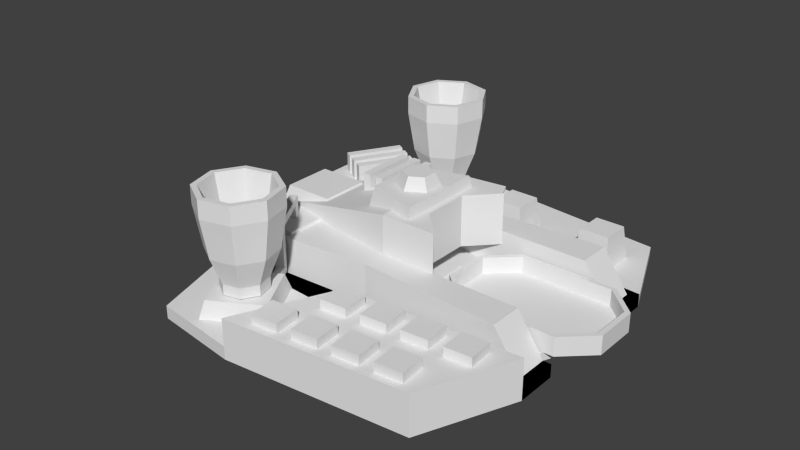# Source: euf_harvester_factory.blend  (saved by Blender 2.63.0; exported with 4.5.12 LTS)
import bpy
from mathutils import Matrix  # noqa: F401  (used for matrix-valued properties, if any)

bpy.ops.wm.read_factory_settings(use_empty=True)
scene = bpy.context.scene
scene.name = 'Scene'

# ---- collections
col_collection_1 = bpy.data.collections.new('Collection 1'); scene.collection.children.link(col_collection_1)
col_collection_20 = bpy.data.collections.new('Collection 20'); scene.collection.children.link(col_collection_20)
col_collection_20.hide_render = True
col_collection_20.hide_viewport = True

# ---- world
world_world = bpy.data.worlds.new('World'); scene.world = world_world
world_world.color = (0.05088, 0.05088, 0.05088)
world_world.use_sun_shadow = False
world_world.sun_shadow_jitter_overblur = 0.0
world_world.cycles.sampling_method = 'MANUAL'
world_world.cycles.sample_map_resolution = 256

# ---- meshes
me_cube_004 = bpy.data.meshes.new('Cube.004')
me_cube_004.from_pydata([(-1.0, -1.0, -1.124), (-1.0, 1.0, -1.124), (1.0, 1.0, -1.124), (1.0, -1.0, -1.124), (-0.7893, -0.7893, 0.7117), (-0.7893, 0.7893, 0.7117), (0.7893, 0.7893, 0.7117), (0.7893, -0.7893, 0.7117), (-6.231, -1.0, -1.124), (-6.231, 1.0, -1.124), (-4.231, 1.0, -1.124), (-4.231, -1.0, -1.124), (-6.02, -0.7893, 0.7117), (-6.02, 0.7893, 0.7117), (-4.442, 0.7893, 0.7117), (-4.442, -0.7893, 0.7117), (-0.3394, -2.847, -0.9263), (-0.3394, -0.8077, -0.9263), (0.3296, -0.8077, -0.9263), (0.3296, -2.847, -0.9263), (-0.3394, -2.847, -0.8173), (-0.3394, -0.8077, -0.8173), (0.3296, -0.8077, -0.8173), (0.3296, -2.847, -0.8173), (-4.594, 0.3125, -0.8212), (-0.7778, 0.3125, -0.8212), (-0.7778, -0.3565, -0.8212), (-4.594, -0.3565, -0.8212), (-4.594, 0.3125, -0.7122), (-0.7778, 0.3125, -0.7122), (-0.7778, -0.3565, -0.7122), (-4.594, -0.3565, -0.7122), (-9.052, 0.3125, -0.8212), (-6.033, 0.3125, -0.8212), (-6.033, -0.3565, -0.8212), (-9.052, -0.3565, -0.8212), (-9.052, 0.3125, -0.7122), (-6.033, 0.3125, -0.7122), (-6.033, -0.3565, -0.7122), (-9.052, -0.3565, -0.7122)], [], [(4, 5, 1, 0), (5, 6, 2, 1), (6, 7, 3, 2), (7, 4, 0, 3), (12, 13, 9, 8), (7, 6, 5, 4), (13, 14, 10, 9), (14, 15, 11, 10), (15, 12, 8, 11), (15, 14, 13, 12), (20, 21, 17, 16), (30, 31, 27, 26), (22, 23, 19, 18), (28, 29, 25, 24), (16, 17, 18, 19), (23, 22, 21, 20), (24, 25, 26, 27), (31, 30, 29, 28), (38, 39, 35, 34), (36, 37, 33, 32), (32, 33, 34, 35), (39, 38, 37, 36)])
me_cube_004.use_remesh_preserve_volume = False
me_cube_004.use_remesh_preserve_attributes = False
me_cube_004.use_mirror_vertex_groups = False
me_cube_004.update()
me_cube_003 = bpy.data.meshes.new('Cube.003')
me_cube_003.from_pydata([(-1.223, -4.518, -0.3882), (-1.223, -4.518, -1.29), (-0.235, -2.319, -0.3882), (3.73, -2.062, -0.3882), (3.73, -2.062, -1.29), (-0.235, -2.319, -1.29), (2.872, -4.127, -0.3882), (2.872, -4.127, -1.29), (2.872, 4.127, -1.29), (2.872, 4.127, -1.085), (-0.235, 2.319, -1.29), (3.73, 2.062, -1.29), (3.73, 2.062, -1.085), (-0.235, 2.319, -1.085), (-1.223, 4.518, -1.29), (-1.223, 4.518, -1.085), (2.631, -2.927, -0.3989), (2.584, -2.338, -0.3989), (3.173, -2.292, -0.3989), (3.219, -2.88, -0.3989), (2.631, -2.927, -0.1829), (2.584, -2.338, -0.1829), (3.173, -2.292, -0.1829), (3.219, -2.88, -0.1829), (1.726, -2.985, -0.3989), (1.679, -2.397, -0.3989), (2.268, -2.35, -0.3989), (2.314, -2.938, -0.3989), (1.726, -2.985, -0.1829), (1.679, -2.397, -0.1829), (2.268, -2.35, -0.1829), (2.314, -2.938, -0.1829), (0.8357, -3.051, -0.3989), (0.7889, -2.463, -0.3989), (1.377, -2.416, -0.3989), (1.424, -3.004, -0.3989), (0.8357, -3.051, -0.1829), (0.7889, -2.463, -0.1829), (1.377, -2.416, -0.1829), (1.424, -3.004, -0.1829), (-0.06927, -3.124, -0.3989), (-0.1161, -2.536, -0.3989), (0.4723, -2.489, -0.3989), (0.519, -3.077, -0.3989), (-0.06927, -3.124, -0.1829), (-0.1161, -2.536, -0.1829), (0.4723, -2.489, -0.1829), (0.519, -3.077, -0.1829), (2.031, -4.044, -0.3989), (1.973, -3.457, -0.3989), (2.56, -3.398, -0.3989), (2.618, -3.986, -0.3989), (2.031, -4.044, -0.1829), (1.973, -3.457, -0.1829), (2.56, -3.398, -0.1829), (2.618, -3.986, -0.1829), (1.127, -4.12, -0.3989), (1.069, -3.533, -0.3989), (1.656, -3.475, -0.3989), (1.715, -4.062, -0.3989), (1.127, -4.12, -0.1829), (1.069, -3.533, -0.1829), (1.656, -3.475, -0.1829), (1.715, -4.062, -0.1829), (0.2384, -4.203, -0.3989), (0.18, -3.616, -0.3989), (0.7673, -3.558, -0.3989), (0.8257, -4.145, -0.3989), (0.2384, -4.203, -0.1829), (0.18, -3.616, -0.1829), (0.7673, -3.558, -0.1829), (0.8257, -4.145, -0.1829), (-0.665, -4.294, -0.3989), (-0.7234, -3.707, -0.3989), (-0.1361, -3.649, -0.3989), (-0.07768, -4.236, -0.3989), (-0.665, -4.294, -0.1829), (-0.7234, -3.707, -0.1829), (-0.1361, -3.649, -0.1829), (-0.07768, -4.236, -0.1829)], [], [(3, 2, 5, 4), (6, 3, 4, 7), (7, 1, 0, 6), (3, 6, 0, 2), (12, 13, 15, 9), (8, 9, 15, 14), (9, 8, 11, 12), (12, 11, 10, 13), (20, 21, 17, 16), (21, 22, 18, 17), (22, 23, 19, 18), (23, 20, 16, 19), (28, 29, 25, 24), (23, 22, 21, 20), (29, 30, 26, 25), (30, 31, 27, 26), (31, 28, 24, 27), (31, 30, 29, 28), (36, 37, 33, 32), (37, 38, 34, 33), (38, 39, 35, 34), (39, 36, 32, 35), (39, 38, 37, 36), (44, 45, 41, 40), (45, 46, 42, 41), (46, 47, 43, 42), (47, 44, 40, 43), (47, 46, 45, 44), (52, 53, 49, 48), (53, 54, 50, 49), (54, 55, 51, 50), (55, 52, 48, 51), (60, 61, 57, 56), (55, 54, 53, 52), (61, 62, 58, 57), (62, 63, 59, 58), (63, 60, 56, 59), (63, 62, 61, 60), (68, 69, 65, 64), (69, 70, 66, 65), (70, 71, 67, 66), (71, 68, 64, 67), (71, 70, 69, 68), (76, 77, 73, 72), (77, 78, 74, 73), (78, 79, 75, 74), (79, 76, 72, 75), (79, 78, 77, 76)])
me_cube_003.use_remesh_preserve_volume = False
me_cube_003.use_remesh_preserve_attributes = False
me_cube_003.use_mirror_vertex_groups = False
me_cube_003.update()
me_cube_002 = bpy.data.meshes.new('Cube.002')
me_cube_002.from_pydata([(32.69, 36.83, 14.98), (32.69, 36.83, 3.197), (34.42, 35.82, 3.197), (34.42, 35.82, 14.98), (31.68, 35.11, 14.98), (31.68, 35.11, 3.197), (33.41, 34.1, 3.197), (33.41, 34.1, 14.98), (32.69, 36.83, 16.84), (34.42, 35.82, 16.84), (31.68, 35.11, 16.84), (33.41, 34.1, 16.84), (26.57, 26.36, 14.98), (28.3, 25.35, 14.98), (26.57, 26.36, 16.84), (28.3, 25.35, 16.84), (25.49, 24.51, 14.98), (27.21, 23.5, 14.98), (25.49, 24.51, 16.84), (27.21, 23.5, 16.84), (26.57, 26.36, 11.68), (28.3, 25.35, 11.68), (25.49, 24.51, 11.68), (27.21, 23.5, 11.68), (35.87, 35.01, 14.98), (35.87, 35.01, 3.197), (37.6, 34.0, 3.197), (37.6, 34.0, 14.98), (34.86, 33.28, 14.98), (34.86, 33.28, 3.197), (36.59, 32.28, 3.197), (36.59, 32.28, 14.98), (35.87, 35.01, 16.84), (37.6, 34.0, 16.84), (34.86, 33.28, 16.84), (36.59, 32.28, 16.84), (29.75, 24.54, 14.98), (31.48, 23.53, 14.98), (29.75, 24.54, 16.84), (31.48, 23.53, 16.84), (28.67, 22.69, 14.98), (30.4, 21.68, 14.98), (28.67, 22.69, 16.84), (30.4, 21.68, 16.84), (29.75, 24.54, 11.68), (31.48, 23.53, 11.68), (28.67, 22.69, 11.68), (30.4, 21.68, 11.68), (39.01, 33.28, 14.98), (39.01, 33.28, 3.197), (40.74, 32.27, 3.197), (40.74, 32.27, 14.98), (38.0, 31.55, 14.98), (38.0, 31.55, 3.197), (39.73, 30.54, 3.197), (39.73, 30.54, 14.98), (39.01, 33.28, 16.84), (40.74, 32.27, 16.84), (38.0, 31.55, 16.84), (39.73, 30.54, 16.84), (32.89, 22.81, 14.98), (34.62, 21.8, 14.98), (32.89, 22.81, 16.84), (34.62, 21.8, 16.84), (31.81, 20.95, 14.98), (33.54, 19.95, 14.98), (31.81, 20.95, 16.84), (33.54, 19.95, 16.84), (32.89, 22.81, 11.68), (34.62, 21.8, 11.68), (31.81, 20.95, 11.68), (33.54, 19.95, 11.68)], [], [(4, 0, 1, 5), (6, 2, 3, 7), (7, 13, 12, 4), (0, 3, 2, 1), (7, 4, 5, 6), (11, 9, 8, 10), (8, 0, 4, 10), (0, 8, 9, 3), (11, 7, 3, 9), (12, 16, 18, 14), (15, 11, 10, 14), (4, 12, 14, 10), (11, 15, 13, 7), (17, 19, 18, 16), (15, 19, 17, 13), (22, 16, 12, 20), (19, 15, 14, 18), (21, 13, 17, 23), (13, 21, 20, 12), (23, 17, 16, 22), (28, 24, 25, 29), (30, 26, 27, 31), (31, 37, 36, 28), (24, 27, 26, 25), (31, 28, 29, 30), (35, 33, 32, 34), (32, 24, 28, 34), (24, 32, 33, 27), (35, 31, 27, 33), (36, 40, 42, 38), (39, 35, 34, 38), (28, 36, 38, 34), (35, 39, 37, 31), (41, 43, 42, 40), (39, 43, 41, 37), (46, 40, 36, 44), (43, 39, 38, 42), (45, 37, 41, 47), (37, 45, 44, 36), (47, 41, 40, 46), (52, 48, 49, 53), (54, 50, 51, 55), (55, 61, 60, 52), (48, 51, 50, 49), (55, 52, 53, 54), (59, 57, 56, 58), (56, 48, 52, 58), (48, 56, 57, 51), (59, 55, 51, 57), (60, 64, 66, 62), (63, 59, 58, 62), (52, 60, 62, 58), (59, 63, 61, 55), (65, 67, 66, 64), (63, 67, 65, 61), (70, 64, 60, 68), (67, 63, 62, 66), (69, 61, 65, 71), (61, 69, 68, 60), (71, 65, 64, 70)])
me_cube_002.use_remesh_preserve_volume = False
me_cube_002.use_remesh_preserve_attributes = False
me_cube_002.use_mirror_vertex_groups = False
me_cube_002.update()
me_cube_018 = bpy.data.meshes.new('Cube.018')
me_cube_018.from_pydata([(2.852, 8.953, 0.02841), (2.405, 7.254, 0.02841), (4.104, 6.807, 0.02841), (4.551, 8.506, 0.02841), (2.947, 8.79, 0.5003), (2.568, 7.35, 0.5003), (4.008, 6.971, 0.5003), (4.387, 8.411, 0.5003)], [], [(4, 0, 1, 5), (5, 1, 2, 6), (6, 2, 3, 7), (7, 3, 0, 4), (7, 4, 5, 6)])
me_cube_018.use_remesh_preserve_volume = False
me_cube_018.use_remesh_preserve_attributes = False
me_cube_018.use_mirror_vertex_groups = False
me_cube_018.update()
me_cube_017 = bpy.data.meshes.new('Cube.017')
me_cube_017.from_pydata([(1.483, -1.576, -1.0), (1.483, 4.015, -1.0), (3.483, 4.015, -1.0), (3.483, -1.576, -1.0), (1.483, -1.576, 1.0), (1.483, 4.015, 1.0), (3.483, 4.015, 1.0), (3.483, -1.576, 1.0), (1.483, 4.018, 10.78), (1.483, 4.018, -1.0), (3.483, 4.018, -1.0), (3.483, 4.018, 10.78), (1.483, 6.018, 10.78), (1.483, 6.018, -1.0), (3.483, 6.018, -1.0), (3.483, 6.018, 10.78), (1.483, 4.018, 12.65), (3.483, 4.018, 12.65), (1.483, 6.018, 12.65), (3.483, 6.018, 12.65), (1.483, 16.15, 10.78), (3.483, 16.15, 10.78), (1.483, 16.15, 12.65), (3.483, 16.15, 12.65), (1.483, 18.29, 10.78), (3.483, 18.29, 10.78), (1.483, 18.29, 12.65), (3.483, 18.29, 12.65), (1.483, 16.15, 7.484), (3.483, 16.15, 7.484), (1.483, 18.29, 7.484), (3.483, 18.29, 7.484), (5.15, -1.611, -1.0), (5.15, 3.98, -1.0), (7.15, 3.98, -1.0), (7.15, -1.611, -1.0), (5.15, -1.611, 1.0), (5.15, 3.98, 1.0), (7.15, 3.98, 1.0), (7.15, -1.611, 1.0), (5.15, 3.983, 10.78), (5.15, 3.983, -1.0), (7.15, 3.983, -1.0), (7.15, 3.983, 10.78), (5.15, 5.983, 10.78), (5.15, 5.983, -1.0), (7.15, 5.983, -1.0), (7.15, 5.983, 10.78), (5.15, 3.983, 12.65), (7.15, 3.983, 12.65), (5.15, 5.983, 12.65), (7.15, 5.983, 12.65), (5.15, 16.11, 10.78), (7.15, 16.11, 10.78), (5.15, 16.11, 12.65), (7.15, 16.11, 12.65), (5.15, 18.26, 10.78), (7.15, 18.26, 10.78), (5.15, 18.26, 12.65), (7.15, 18.26, 12.65), (5.15, 16.11, 7.484), (7.15, 16.11, 7.484), (5.15, 18.26, 7.484), (7.15, 18.26, 7.484), (8.735, -1.701, -1.0), (8.735, 3.89, -1.0), (10.73, 3.89, -1.0), (10.73, -1.701, -1.0), (8.735, -1.701, 1.0), (8.735, 3.89, 1.0), (10.73, 3.89, 1.0), (10.73, -1.701, 1.0), (8.735, 3.893, 10.78), (8.735, 3.893, -1.0), (10.73, 3.893, -1.0), (10.73, 3.893, 10.78), (8.735, 5.893, 10.78), (8.735, 5.893, -1.0), (10.73, 5.893, -1.0), (10.73, 5.893, 10.78), (8.735, 3.893, 12.65), (10.73, 3.893, 12.65), (8.735, 5.893, 12.65), (10.73, 5.893, 12.65), (8.735, 16.03, 10.78), (10.73, 16.03, 10.78), (8.735, 16.03, 12.65), (10.73, 16.03, 12.65), (8.735, 18.17, 10.78), (10.73, 18.17, 10.78), (8.735, 18.17, 12.65), (10.73, 18.17, 12.65), (8.735, 16.03, 7.484), (10.73, 16.03, 7.484), (8.735, 18.17, 7.484), (10.73, 18.17, 7.484), (34.35, 54.72, -1.0), (29.48, 51.97, -1.0), (30.46, 50.23, -1.0), (35.33, 52.98, -1.0), (34.35, 54.72, 1.0), (29.48, 51.97, 1.0), (30.46, 50.23, 1.0), (35.33, 52.98, 1.0), (29.48, 51.97, 10.78), (29.48, 51.97, -1.0), (30.46, 50.23, -1.0), (30.46, 50.23, 10.78), (27.74, 50.99, 10.78), (27.74, 50.99, -1.0), (28.72, 49.24, -1.0), (28.72, 49.24, 10.78), (29.48, 51.97, 12.65), (30.46, 50.23, 12.65), (27.74, 50.99, 12.65), (28.72, 49.24, 12.65), (18.91, 46.01, 10.78), (19.9, 44.26, 10.78), (18.91, 46.01, 12.65), (19.9, 44.26, 12.65), (17.05, 44.95, 10.78), (18.03, 43.21, 10.78), (17.05, 44.95, 12.65), (18.03, 43.21, 12.65), (18.91, 46.01, 7.484), (19.9, 44.26, 7.484), (17.05, 44.95, 7.484), (18.03, 43.21, 7.484), (36.18, 51.54, -1.0), (31.31, 48.79, -1.0), (32.3, 47.05, -1.0), (37.17, 49.8, -1.0), (36.18, 51.54, 1.0), (31.31, 48.79, 1.0), (32.3, 47.05, 1.0), (37.17, 49.8, 1.0), (31.31, 48.79, 10.78), (31.31, 48.79, -1.0), (32.29, 47.05, -1.0), (32.29, 47.05, 10.78), (29.57, 47.81, 10.78), (29.57, 47.81, -1.0), (30.55, 46.07, -1.0), (30.55, 46.07, 10.78), (31.31, 48.79, 12.65), (32.29, 47.05, 12.65), (29.57, 47.81, 12.65), (30.55, 46.07, 12.65), (20.75, 42.83, 10.78), (21.73, 41.09, 10.78), (20.75, 42.83, 12.65), (21.73, 41.09, 12.65), (18.88, 41.77, 10.78), (19.86, 40.03, 10.78), (18.88, 41.77, 12.65), (19.86, 40.03, 12.65), (20.75, 42.83, 7.484), (21.73, 41.09, 7.484), (18.88, 41.77, 7.484), (19.86, 40.03, 7.484), (38.02, 48.46, -1.0), (33.15, 45.72, -1.0), (34.14, 43.97, -1.0), (39.01, 46.72, -1.0), (38.02, 48.46, 1.0), (33.15, 45.72, 1.0), (34.14, 43.97, 1.0), (39.01, 46.72, 1.0), (33.15, 45.71, 10.78), (33.15, 45.71, -1.0), (34.13, 43.97, -1.0), (34.13, 43.97, 10.78), (31.41, 44.73, 10.78), (31.41, 44.73, -1.0), (32.39, 42.99, -1.0), (32.39, 42.99, 10.78), (33.15, 45.71, 12.65), (34.13, 43.97, 12.65), (31.41, 44.73, 12.65), (32.39, 42.99, 12.65), (22.59, 39.75, 10.78), (23.57, 38.01, 10.78), (22.59, 39.75, 12.65), (23.57, 38.01, 12.65), (20.72, 38.7, 10.78), (21.7, 36.96, 10.78), (20.72, 38.7, 12.65), (21.7, 36.96, 12.65), (22.59, 39.75, 7.484), (23.57, 38.01, 7.484), (20.72, 38.7, 7.484), (21.7, 36.96, 7.484)], [], [(4, 5, 1, 0), (6, 7, 3, 2), (7, 4, 0, 3), (0, 1, 2, 3), (7, 6, 5, 4), (12, 13, 9, 8), (13, 14, 10, 9), (14, 15, 11, 10), (15, 12, 20, 21), (8, 9, 10, 11), (15, 14, 13, 12), (19, 18, 16, 17), (16, 18, 12, 8), (8, 11, 17, 16), (19, 17, 11, 15), (20, 22, 26, 24), (23, 22, 18, 19), (12, 18, 22, 20), (19, 15, 21, 23), (25, 24, 26, 27), (23, 21, 25, 27), (30, 28, 20, 24), (27, 26, 22, 23), (29, 28, 30, 31), (29, 31, 25, 21), (21, 20, 28, 29), (31, 30, 24, 25), (36, 37, 33, 32), (38, 39, 35, 34), (39, 36, 32, 35), (32, 33, 34, 35), (39, 38, 37, 36), (44, 45, 41, 40), (45, 46, 42, 41), (46, 47, 43, 42), (47, 44, 52, 53), (40, 41, 42, 43), (47, 46, 45, 44), (51, 50, 48, 49), (48, 50, 44, 40), (40, 43, 49, 48), (51, 49, 43, 47), (52, 54, 58, 56), (55, 54, 50, 51), (44, 50, 54, 52), (51, 47, 53, 55), (57, 56, 58, 59), (55, 53, 57, 59), (62, 60, 52, 56), (59, 58, 54, 55), (61, 60, 62, 63), (61, 63, 57, 53), (53, 52, 60, 61), (63, 62, 56, 57), (68, 69, 65, 64), (70, 71, 67, 66), (71, 68, 64, 67), (64, 65, 66, 67), (71, 70, 69, 68), (76, 77, 73, 72), (77, 78, 74, 73), (78, 79, 75, 74), (79, 76, 84, 85), (72, 73, 74, 75), (79, 78, 77, 76), (83, 82, 80, 81), (80, 82, 76, 72), (72, 75, 81, 80), (83, 81, 75, 79), (84, 86, 90, 88), (87, 86, 82, 83), (76, 82, 86, 84), (83, 79, 85, 87), (89, 88, 90, 91), (87, 85, 89, 91), (94, 92, 84, 88), (91, 90, 86, 87), (93, 92, 94, 95), (93, 95, 89, 85), (85, 84, 92, 93), (95, 94, 88, 89), (100, 96, 97, 101), (102, 98, 99, 103), (103, 99, 96, 100), (96, 99, 98, 97), (103, 100, 101, 102), (108, 104, 105, 109), (109, 105, 106, 110), (110, 106, 107, 111), (111, 117, 116, 108), (104, 107, 106, 105), (111, 108, 109, 110), (115, 113, 112, 114), (112, 104, 108, 114), (104, 112, 113, 107), (115, 111, 107, 113), (116, 120, 122, 118), (119, 115, 114, 118), (108, 116, 118, 114), (115, 119, 117, 111), (121, 123, 122, 120), (119, 123, 121, 117), (126, 120, 116, 124), (123, 119, 118, 122), (125, 127, 126, 124), (125, 117, 121, 127), (117, 125, 124, 116), (127, 121, 120, 126), (132, 128, 129, 133), (134, 130, 131, 135), (135, 131, 128, 132), (128, 131, 130, 129), (135, 132, 133, 134), (140, 136, 137, 141), (141, 137, 138, 142), (142, 138, 139, 143), (143, 149, 148, 140), (136, 139, 138, 137), (143, 140, 141, 142), (147, 145, 144, 146), (144, 136, 140, 146), (136, 144, 145, 139), (147, 143, 139, 145), (148, 152, 154, 150), (151, 147, 146, 150), (140, 148, 150, 146), (147, 151, 149, 143), (153, 155, 154, 152), (151, 155, 153, 149), (158, 152, 148, 156), (155, 151, 150, 154), (157, 159, 158, 156), (157, 149, 153, 159), (149, 157, 156, 148), (159, 153, 152, 158), (164, 160, 161, 165), (166, 162, 163, 167), (167, 163, 160, 164), (160, 163, 162, 161), (167, 164, 165, 166), (172, 168, 169, 173), (173, 169, 170, 174), (174, 170, 171, 175), (175, 181, 180, 172), (168, 171, 170, 169), (175, 172, 173, 174), (179, 177, 176, 178), (176, 168, 172, 178), (168, 176, 177, 171), (179, 175, 171, 177), (180, 184, 186, 182), (183, 179, 178, 182), (172, 180, 182, 178), (179, 183, 181, 175), (185, 187, 186, 184), (183, 187, 185, 181), (190, 184, 180, 188), (187, 183, 182, 186), (189, 191, 190, 188), (189, 181, 185, 191), (181, 189, 188, 180), (191, 185, 184, 190)])
me_cube_017.use_remesh_preserve_volume = False
me_cube_017.use_remesh_preserve_attributes = False
me_cube_017.use_mirror_vertex_groups = False
me_cube_017.update()
me_cube_016 = bpy.data.meshes.new('Cube.016')
me_cube_016.from_pydata([(-1.0, -1.0, -1.235), (-1.0, 1.0, -1.235), (1.0, 1.0, -1.235), (1.0, -1.0, -1.235), (-0.8475, -0.8475, -0.6976), (-0.8475, 0.8475, -0.6976), (0.8475, 0.8475, -0.6976), (0.8475, -0.8475, -0.6976), (4.708, 8.936, -1.235), (2.98, 7.929, -1.235), (3.988, 6.201, -1.235), (5.715, 7.209, -1.235), (4.653, 8.728, -0.6976), (3.189, 7.874, -0.6976), (4.043, 6.41, -0.6976), (5.507, 7.264, -0.6976)], [], [(4, 5, 1, 0), (5, 6, 2, 1), (6, 7, 3, 2), (7, 4, 0, 3), (7, 6, 5, 4), (12, 8, 9, 13), (13, 9, 10, 14), (14, 10, 11, 15), (15, 11, 8, 12), (15, 12, 13, 14)])
me_cube_016.use_remesh_preserve_volume = False
me_cube_016.use_remesh_preserve_attributes = False
me_cube_016.use_mirror_vertex_groups = False
me_cube_016.update()
me_cylinder_002 = bpy.data.meshes.new('Cylinder.002')
me_cylinder_002.from_pydata([(-1.79, -1.548, -0.9808), (-1.79, 6.4, -0.9808), (1.521, 6.4, -0.9808), (1.521, -1.548, -0.9808), (-1.79, -1.548, -0.5247), (-1.79, 6.4, -0.5247), (1.521, 6.4, -0.5247), (1.521, -1.548, -0.5247)], [], [(4, 5, 1, 0), (5, 6, 2, 1), (6, 7, 3, 2), (7, 4, 0, 3), (0, 1, 2, 3), (7, 6, 5, 4)])
me_cylinder_002.use_remesh_preserve_volume = False
me_cylinder_002.use_remesh_preserve_attributes = False
me_cylinder_002.use_mirror_vertex_groups = False
me_cylinder_002.update()
me_cylinder_001 = bpy.data.meshes.new('Cylinder.001')
me_cylinder_001.from_pydata([(1.887, 1.048, -1.266), (2.747, 0.6918, -1.266), (3.103, -0.1684, -1.266), (2.747, -1.029, -1.266), (1.887, -1.385, -1.266), (1.026, -1.029, -1.266), (0.67, -0.1684, -1.266), (1.026, 0.6918, -1.266), (1.887, 1.048, -0.699), (2.747, 0.6918, -0.699), (3.103, -0.1684, -0.699), (2.747, -1.029, -0.699), (1.887, -1.385, -0.699), (1.026, -1.029, -0.699), (0.67, -0.1684, -0.699), (1.026, 0.6918, -0.699), (1.887, 1.634, 0.8006), (3.161, 1.106, 0.8006), (3.689, -0.1684, 0.8006), (3.161, -1.443, 0.8006), (1.887, -1.971, 0.8006), (0.612, -1.443, 0.8006), (0.08404, -0.1684, 0.8006), (0.612, 1.106, 0.8006), (1.887, 1.999, 2.949), (3.419, 1.364, 2.949), (4.054, -0.1684, 2.949), (3.419, -1.701, 2.949), (1.887, -2.336, 2.949), (0.3538, -1.701, 2.949), (-0.2811, -0.1684, 2.949), (0.3538, 1.364, 2.949), (1.887, 1.999, 3.935), (3.419, 1.364, 3.935), (4.054, -0.1684, 3.935), (3.419, -1.701, 3.935), (1.887, -2.336, 3.935), (0.3538, -1.701, 3.935), (-0.2811, -0.1684, 3.935), (0.3538, 1.364, 3.935), (1.887, 1.697, 3.935), (3.205, 1.15, 3.935), (3.752, -0.1684, 3.935), (3.205, -1.487, 3.935), (1.887, -2.034, 3.935), (0.5677, -1.487, 3.935), (0.02139, -0.1684, 3.935), (0.5677, 1.15, 3.935), (1.887, 0.648, -1.169), (2.464, 0.4088, -1.169), (2.703, -0.1684, -1.169), (2.464, -0.7457, -1.169), (1.887, -0.9849, -1.169), (1.309, -0.7457, -1.169), (1.07, -0.1684, -1.169), (1.309, 0.4088, -1.169), (0.1751, 13.83, -1.266), (0.9114, 14.4, -1.266), (1.029, 15.33, -1.266), (0.4589, 16.06, -1.266), (-0.4648, 16.18, -1.266), (-1.201, 15.61, -1.266), (-1.319, 14.69, -1.266), (-0.7486, 13.95, -1.266), (0.1751, 13.83, -0.699), (0.9114, 14.4, -0.699), (1.029, 15.33, -0.699), (0.4589, 16.06, -0.699), (-0.4648, 16.18, -0.699), (-1.201, 15.61, -0.699), (-1.319, 14.69, -0.699), (-0.7486, 13.95, -0.699), (0.3292, 13.27, 0.8006), (1.42, 14.11, 0.8006), (1.594, 15.48, 0.8006), (0.7497, 16.57, 0.8006), (-0.6189, 16.75, 0.8006), (-1.71, 15.9, 0.8006), (-1.884, 14.53, 0.8006), (-1.039, 13.44, 0.8006), (0.4253, 12.92, 2.949), (1.737, 13.93, 2.949), (1.947, 15.58, 2.949), (0.9309, 16.89, 2.949), (-0.7149, 17.1, 2.949), (-2.027, 16.08, 2.949), (-2.236, 14.44, 2.949), (-1.221, 13.13, 2.949), (0.4253, 12.92, 3.935), (1.737, 13.93, 3.935), (1.947, 15.58, 3.935), (0.9309, 16.89, 3.935), (-0.7149, 17.1, 3.935), (-2.027, 16.08, 3.935), (-2.236, 14.44, 3.935), (-1.221, 13.13, 3.935), (0.3457, 13.21, 3.935), (1.474, 14.08, 3.935), (1.655, 15.5, 3.935), (0.7808, 16.63, 3.935), (-0.6354, 16.81, 3.935), (-1.764, 15.93, 3.935), (-1.944, 14.52, 3.935), (-1.07, 13.39, 3.935), (0.06988, 14.22, -1.169), (0.564, 14.6, -1.169), (0.6428, 15.22, -1.169), (0.2603, 15.72, -1.169), (-0.3595, 15.8, -1.169), (-0.8536, 15.41, -1.169), (-0.9325, 14.79, -1.169), (-0.55, 14.3, -1.169)], [], [(0, 7, 15, 8), (11, 10, 18, 19), (2, 1, 9, 10), (3, 2, 10, 11), (1, 0, 8, 9), (4, 3, 11, 12), (5, 4, 12, 13), (6, 5, 13, 14), (7, 6, 14, 15), (17, 16, 24, 25), (14, 13, 21, 22), (10, 9, 17, 18), (13, 12, 20, 21), (8, 15, 23, 16), (9, 8, 16, 17), (12, 11, 19, 20), (15, 14, 22, 23), (26, 25, 33, 34), (20, 19, 27, 28), (23, 22, 30, 31), (19, 18, 26, 27), (22, 21, 29, 30), (18, 17, 25, 26), (21, 20, 28, 29), (16, 23, 31, 24), (35, 34, 42, 43), (29, 28, 36, 37), (24, 31, 39, 32), (25, 24, 32, 33), (28, 27, 35, 36), (31, 30, 38, 39), (27, 26, 34, 35), (30, 29, 37, 38), (44, 43, 51, 52), (38, 37, 45, 46), (34, 33, 41, 42), (37, 36, 44, 45), (32, 39, 47, 40), (33, 32, 40, 41), (36, 35, 43, 44), (39, 38, 46, 47), (49, 48, 55, 54, 53, 52, 51, 50), (47, 46, 54, 55), (43, 42, 50, 51), (46, 45, 53, 54), (42, 41, 49, 50), (45, 44, 52, 53), (40, 47, 55, 48), (41, 40, 48, 49), (56, 64, 71, 63), (67, 75, 74, 66), (58, 66, 65, 57), (59, 67, 66, 58), (57, 65, 64, 56), (60, 68, 67, 59), (61, 69, 68, 60), (62, 70, 69, 61), (63, 71, 70, 62), (73, 81, 80, 72), (70, 78, 77, 69), (66, 74, 73, 65), (69, 77, 76, 68), (64, 72, 79, 71), (65, 73, 72, 64), (68, 76, 75, 67), (71, 79, 78, 70), (82, 90, 89, 81), (76, 84, 83, 75), (79, 87, 86, 78), (75, 83, 82, 74), (78, 86, 85, 77), (74, 82, 81, 73), (77, 85, 84, 76), (72, 80, 87, 79), (91, 99, 98, 90), (85, 93, 92, 84), (80, 88, 95, 87), (81, 89, 88, 80), (84, 92, 91, 83), (87, 95, 94, 86), (83, 91, 90, 82), (86, 94, 93, 85), (100, 108, 107, 99), (94, 102, 101, 93), (90, 98, 97, 89), (93, 101, 100, 92), (88, 96, 103, 95), (89, 97, 96, 88), (92, 100, 99, 91), (95, 103, 102, 94), (105, 106, 107, 108, 109, 110, 111, 104), (103, 111, 110, 102), (99, 107, 106, 98), (102, 110, 109, 101), (98, 106, 105, 97), (101, 109, 108, 100), (96, 104, 111, 103), (97, 105, 104, 96)])
me_cylinder_001.use_remesh_preserve_volume = False
me_cylinder_001.use_remesh_preserve_attributes = False
me_cylinder_001.use_mirror_vertex_groups = False
me_cylinder_001.update()
me_cube_015 = bpy.data.meshes.new('Cube.015')
me_cube_015.from_pydata([(-2.225, 1.739, -0.09951), (-2.225, 1.223, 0.9372), (-0.7187, 0.8695, -0.09951), (-1.165, 0.6117, 0.9372), (-0.7187, -0.8695, -0.09951), (-1.165, -0.6117, 0.9372), (-2.225, -1.739, -0.09951), (-2.225, -1.223, 0.9372), (-3.731, -0.8695, -0.09951), (-3.284, -0.6117, 0.9372), (-3.731, 0.8695, -0.09951), (-3.284, 0.6117, 0.9372)], [], [(0, 1, 3, 2), (2, 3, 5, 4), (4, 5, 7, 6), (6, 7, 9, 8), (3, 1, 11, 9, 7, 5), (10, 11, 1, 0), (8, 9, 11, 10)])
me_cube_015.use_remesh_preserve_volume = False
me_cube_015.use_remesh_preserve_attributes = False
me_cube_015.use_mirror_vertex_groups = False
me_cube_015.update()
me_cube_014 = bpy.data.meshes.new('Cube.014')
me_cube_014.from_pydata([(-4.825, -2.598, -1.634), (-4.825, 2.598, -1.634), (0.07456, 3.97, -1.634), (0.07456, -3.97, -1.634), (-4.507, -2.309, 0.03829), (-4.507, 2.309, 0.03829), (-0.2437, 3.528, 0.03829), (-0.2437, -3.528, 0.03829)], [], [(4, 5, 1, 0), (5, 6, 2, 1), (6, 7, 3, 2), (7, 4, 0, 3), (7, 6, 5, 4)])
me_cube_014.use_remesh_preserve_volume = False
me_cube_014.use_remesh_preserve_attributes = False
me_cube_014.use_mirror_vertex_groups = False
me_cube_014.update()
me_cube_013 = bpy.data.meshes.new('Cube.013')
me_cube_013.from_pydata([(35.34, 0.9988, -1.585), (35.34, 12.73, -1.585), (47.07, 12.73, -1.585), (47.07, 0.9988, -1.585), (35.34, 0.9988, 0.9861), (35.34, 12.73, 0.9861), (47.07, 12.73, 0.9861), (47.07, 0.9988, 0.9861), (31.05, 22.97, -1.585), (42.78, 22.97, -1.585), (31.05, 22.97, 0.9861), (42.78, 22.97, 0.9861), (35.34, 0.9988, -1.585), (47.07, 0.9988, -1.585), (35.34, 0.9988, 0.9861), (47.07, 0.9988, 0.9861), (31.05, -9.246, -1.585), (42.78, -9.246, -1.585), (31.05, -9.246, 0.9861), (42.78, -9.246, 0.9861)], [], [(4, 5, 1, 0), (10, 8, 1, 5), (6, 7, 3, 2), (18, 14, 12, 16), (0, 1, 2, 3), (7, 6, 5, 4), (15, 19, 17, 13), (6, 2, 9, 11), (2, 1, 8, 9), (5, 6, 11, 10), (13, 17, 16, 12), (14, 18, 19, 15)])
me_cube_013.use_remesh_preserve_volume = False
me_cube_013.use_remesh_preserve_attributes = False
me_cube_013.use_mirror_vertex_groups = False
me_cube_013.update()
me_cube_011 = bpy.data.meshes.new('Cube.011')
me_cube_011.from_pydata([(3.73, -1.143, -1.0), (3.73, -2.062, -1.0), (-0.235, -2.319, -1.0), (1.0, -1.143, -1.0), (3.73, 1.143, -1.29), (-3.841, -2.062, -1.0), (-3.841, 2.062, -1.0), (1.0, 1.143, -1.0), (0.4132, 0.524, -1.0), (0.4132, -0.524, -1.0), (3.73, -1.143, -1.29), (3.73, -2.062, -1.29), (-0.235, -2.319, -1.29), (1.0, -1.143, -1.29), (1.0, 1.143, -1.29), (-0.235, 2.319, -1.0), (3.73, 2.062, -1.0), (-3.841, -2.062, -1.29), (-3.841, 2.062, -1.29), (3.73, 1.143, -1.0), (0.4132, 0.524, -1.29), (0.4132, -0.524, -1.29), (-3.841, -1.143, -1.0), (3.73, 2.062, -1.29), (-0.235, 2.319, -1.29), (-3.841, 1.143, -1.0), (-1.223, -4.518, -1.0), (-3.167, -4.261, -1.0), (-1.223, -4.518, -1.29), (-3.167, -4.261, -1.29), (3.73, 1.143, -1.0), (3.73, 2.062, -1.0), (-0.235, 2.319, -1.0), (1.0, 1.143, -1.0), (3.73, -1.143, -1.29), (-3.841, 2.062, -1.0), (-3.841, -2.062, -1.0), (1.0, -1.143, -1.0), (0.4132, -0.524, -1.0), (0.4132, 0.524, -1.0), (3.73, 1.143, -1.29), (3.73, 2.062, -1.29), (-0.235, 2.319, -1.29), (1.0, 1.143, -1.29), (1.0, -1.143, -1.29), (-0.235, -2.319, -1.0), (3.73, -2.062, -1.0), (-3.841, 2.062, -1.29), (-3.841, -2.062, -1.29), (3.73, -1.143, -1.0), (0.4132, -0.524, -1.29), (0.4132, 0.524, -1.29), (-3.841, 1.143, -1.0), (3.73, -2.062, -1.29), (-0.235, -2.319, -1.29), (-3.841, -1.143, -1.0), (-1.223, 4.518, -1.0), (-3.167, 4.261, -1.0), (-1.223, 4.518, -1.29), (-3.167, 4.261, -1.29)], [], [(16, 23, 24, 15), (5, 6, 18, 17), (19, 4, 23, 16), (27, 26, 2, 5), (9, 3, 13, 21), (3, 0, 10, 13), (8, 9, 21, 20), (0, 1, 11, 10), (1, 2, 12, 11), (1, 5, 2), (0, 22, 5, 1), (7, 8, 20, 14), (7, 14, 4, 19), (16, 15, 6), (19, 16, 6, 25), (29, 28, 26, 27), (17, 12, 28, 29), (29, 27, 5, 17), (12, 2, 26, 28), (46, 45, 54, 53), (35, 47, 48, 36), (49, 46, 53, 34), (57, 35, 32, 56), (39, 51, 43, 33), (33, 43, 40, 30), (38, 50, 51, 39), (30, 40, 41, 31), (31, 41, 42, 32), (31, 32, 35), (30, 31, 35, 52), (37, 44, 50, 38), (37, 49, 34, 44), (46, 36, 45), (49, 55, 36, 46), (59, 57, 56, 58), (47, 59, 58, 42), (59, 47, 35, 57), (42, 58, 56, 32)])
me_cube_011.use_remesh_preserve_volume = False
me_cube_011.use_remesh_preserve_attributes = False
me_cube_011.use_mirror_vertex_groups = False
me_cube_011.update()
me_cube_010 = bpy.data.meshes.new('Cube.010')
me_cube_010.from_pydata([(-1.0, -1.0, -0.1781), (-1.0, 1.0, -0.1781), (1.0, 1.0, -0.1781), (1.0, -1.0, -0.1781), (-1.0, -1.0, 0.1781), (-1.0, 1.0, 0.1781), (1.0, 1.0, 0.1781), (1.0, -1.0, 0.1781)], [], [(4, 5, 1, 0), (5, 6, 2, 1), (6, 7, 3, 2), (7, 4, 0, 3), (0, 1, 2, 3), (7, 6, 5, 4)])
me_cube_010.use_remesh_preserve_volume = False
me_cube_010.use_remesh_preserve_attributes = False
me_cube_010.use_mirror_vertex_groups = False
me_cube_010.update()
me_cube_009 = bpy.data.meshes.new('Cube.009')
me_cube_009.from_pydata([(-1.0, -1.0, -1.0), (-1.0, 1.0, -1.0), (35.68, 1.0, -1.0), (35.68, -1.0, -1.0), (-1.0, -1.0, 1.0), (-1.0, 1.0, 1.0), (35.68, 1.0, 1.0), (35.68, -1.0, 1.0), (-1.0, 14.73, -1.0), (-1.0, 12.73, -1.0), (35.68, 12.73, -1.0), (35.68, 14.73, -1.0), (-1.0, 14.73, 1.0), (-1.0, 12.73, 1.0), (35.68, 12.73, 1.0), (35.68, 14.73, 1.0)], [], [(5, 6, 2, 1), (7, 4, 0, 3), (0, 1, 2, 3), (7, 6, 5, 4), (13, 9, 10, 14), (15, 11, 8, 12), (8, 11, 10, 9), (15, 12, 13, 14)])
me_cube_009.use_remesh_preserve_volume = False
me_cube_009.use_remesh_preserve_attributes = False
me_cube_009.use_mirror_vertex_groups = False
me_cube_009.update()
me_cube_008 = bpy.data.meshes.new('Cube.008')
me_cube_008.from_pydata([(-4.571, -2.616, 0.2636), (-4.571, 2.616, 0.2636), (0.6613, 2.616, 0.2636), (0.6613, -2.616, 0.2636), (-4.571, -2.616, 1.268), (-4.571, 2.616, 1.268), (0.6613, 2.616, 1.268), (0.6613, -2.616, 1.268), (-6.089, -1.191, 0.2636), (-6.089, 1.191, 0.2636), (2.18, 1.191, 0.2636), (2.18, -1.191, 0.2636), (-6.089, -1.191, 1.268), (-6.089, 1.191, 1.268), (2.18, 1.191, 1.268), (2.18, -1.191, 1.268), (-4.4, -2.445, 1.268), (-4.4, 2.445, 1.268), (0.49, 2.445, 1.268), (0.49, -2.445, 1.268), (-5.819, -1.113, 1.268), (-5.819, 1.113, 1.268), (1.909, 1.113, 1.268), (1.909, -1.113, 1.268), (-4.4, -2.445, 0.39), (-4.4, 2.445, 0.39), (0.49, 2.445, 0.39), (0.49, -2.445, 0.39), (-5.819, -1.113, 0.39), (-5.819, 1.113, 0.39), (1.909, 1.113, 0.39), (1.909, -1.113, 0.39)], [], [(3, 2, 10, 11), (5, 6, 2, 1), (0, 4, 12, 8), (7, 4, 0, 3), (0, 1, 2, 3), (19, 16, 4, 7), (12, 13, 9, 8), (14, 15, 11, 10), (1, 0, 8, 9), (14, 10, 2, 6), (7, 3, 11, 15), (5, 1, 9, 13), (21, 17, 5, 13), (22, 23, 15, 14), (30, 31, 23, 22), (29, 25, 17, 21), (24, 28, 20, 16), (16, 20, 12, 4), (23, 19, 7, 15), (20, 21, 13, 12), (18, 22, 14, 6), (17, 18, 6, 5), (27, 26, 25, 24), (26, 27, 31, 30), (24, 25, 29, 28), (31, 27, 19, 23), (25, 26, 18, 17), (28, 29, 21, 20), (26, 30, 22, 18), (27, 24, 16, 19)])
me_cube_008.use_remesh_preserve_volume = False
me_cube_008.use_remesh_preserve_attributes = False
me_cube_008.use_mirror_vertex_groups = False
me_cube_008.update()
me_cube = bpy.data.meshes.new('Cube')
me_cube.from_pydata([(1.0, 1.143, -0.1223), (3.547, -1.143, -1.0), (2.95, -1.143, -0.1223), (3.547, -1.889, -1.0), (2.95, -1.889, -0.1223), (-3.841, -1.889, -0.2373), (-0.235, -1.694, -1.0), (-0.235, -1.694, -0.1223), (1.0, -1.143, -1.0), (1.0, 1.143, -1.0), (1.0, -1.143, -0.1223), (3.547, 1.143, -1.0), (2.95, 1.143, -0.1223), (3.547, 1.889, -1.0), (2.95, 1.889, -0.1223), (-3.841, -1.889, -1.0), (-3.841, 1.889, -1.0), (-3.841, 1.889, -0.2373), (-0.235, 1.694, -1.0), (-0.235, 1.694, -0.1223), (1.0, 1.143, 0.7278), (1.0, -1.143, 0.7278), (-0.2439, 1.143, -0.1223), (-0.2439, -1.143, -0.1223), (-0.2439, 1.143, 0.7278), (-0.2439, -1.143, 0.7278), (-3.22, 0.6224, -0.2146), (-3.22, -0.6224, -0.2146), (-3.22, 0.6224, -0.08014), (-3.22, -0.6224, -0.08014), (0.4132, 0.524, -1.0), (0.4132, -0.524, -1.0), (-1.341, 1.143, -0.8931), (-1.341, -1.143, -0.8931), (0.4132, 0.524, 0.7278), (0.4132, -0.524, 0.7278), (1.0, -1.143, -0.8931), (1.0, 1.143, -0.8931), (0.4132, -0.524, -0.8931), (0.4132, 0.524, -0.8931), (1.0, -1.143, -0.425), (1.0, 1.143, -0.425), (0.4132, -0.524, -0.425), (0.4132, 0.524, -0.425), (-1.341, -1.143, -0.425), (-1.341, 1.143, -0.425)], [], [(4, 3, 1, 2), (14, 12, 11, 13), (14, 13, 18, 19), (2, 1, 8, 10), (7, 4, 2, 23), (12, 0, 9, 11), (12, 14, 19, 22), (4, 7, 6, 3), (6, 7, 5, 15), (17, 16, 15, 5), (17, 5, 7, 19), (16, 17, 19, 18), (0, 22, 24, 20), (26, 28, 24, 22), (24, 25, 35, 34), (21, 25, 23, 10), (28, 26, 27, 29), (22, 23, 27, 26), (28, 29, 25, 24), (29, 27, 23, 25), (20, 24, 34), (34, 35, 42, 43), (9, 37, 39, 30), (20, 34, 43, 41), (25, 21, 35), (30, 39, 38, 31), (31, 38, 36, 8), (42, 35, 21, 40), (32, 39, 37), (32, 33, 38, 39), (33, 36, 38), (45, 41, 43), (45, 43, 42, 44), (44, 42, 40), (40, 36, 33, 44), (45, 32, 37, 41), (44, 33, 32, 45)])
me_cube.use_remesh_preserve_volume = False
me_cube.use_remesh_preserve_attributes = False
me_cube.use_mirror_vertex_groups = False
me_cube.update()
me_cube_012 = bpy.data.meshes.new('Cube.012')
me_cube_012.from_pydata([(0.6051, -1.205, -1.206), (3.183, -1.205, -1.954), (3.61, -1.205, -1.206), (1.032, -1.205, -1.954), (3.61, -2.012, -1.206), (0.6051, -2.012, -1.206), (3.183, -2.012, -1.954), (1.032, -2.012, -1.954), (-3.649, -1.205, -1.206), (-1.071, -1.205, -1.954), (-0.6436, -1.205, -1.206), (-3.222, -1.205, -1.954), (-0.6436, -2.012, -1.206), (-3.649, -2.012, -1.206), (-1.071, -2.012, -1.954), (-3.222, -2.012, -1.954), (0.6051, 1.205, -1.206), (3.183, 1.205, -1.954), (3.61, 1.205, -1.206), (1.032, 1.205, -1.954), (3.61, 2.012, -1.206), (0.6051, 2.012, -1.206), (3.183, 2.012, -1.954), (1.032, 2.012, -1.954), (-3.649, 1.205, -1.206), (-1.071, 1.205, -1.954), (-0.6436, 1.205, -1.206), (-3.222, 1.205, -1.954), (-0.6436, 2.012, -1.206), (-3.649, 2.012, -1.206), (-1.071, 2.012, -1.954), (-3.222, 2.012, -1.954)], [], [(6, 4, 5, 7), (2, 4, 6, 1), (0, 3, 7, 5), (1, 3, 0, 2), (7, 3, 1, 6), (14, 12, 13, 15), (10, 12, 14, 9), (8, 11, 15, 13), (9, 11, 8, 10), (15, 11, 9, 14), (22, 23, 21, 20), (18, 17, 22, 20), (16, 21, 23, 19), (17, 18, 16, 19), (23, 22, 17, 19), (30, 31, 29, 28), (26, 25, 30, 28), (24, 29, 31, 27), (25, 26, 24, 27), (31, 30, 25, 27)])
me_cube_012.use_remesh_preserve_volume = False
me_cube_012.use_remesh_preserve_attributes = False
me_cube_012.use_mirror_vertex_groups = False
me_cube_012.update()
me_cube_001 = bpy.data.meshes.new('Cube.001')
me_cube_001.from_pydata([(1.553, -1.832, 0.8118), (1.553, -1.832, 0.1702), (1.553, 2.432, 0.01687), (1.553, 2.432, -0.1264), (1.553, -1.381, 1.217), (1.553, 2.176, 0.1611), (1.553, -1.381, -0.2706), (1.553, 2.176, -0.2706), (2.117, -1.832, 0.8118), (2.117, -1.832, 0.1702), (2.117, 2.432, 0.01687), (2.117, 2.432, -0.1264), (2.117, -1.381, 1.217), (2.117, 2.176, 0.1611), (2.117, -1.381, -0.2706), (2.117, 2.176, -0.2706), (2.117, -1.886, 0.8266), (1.003, -1.886, 0.8266), (2.117, -1.886, 0.1285), (1.003, -1.886, 0.1285), (2.117, 2.483, 0.0489), (1.003, 2.483, 0.0489), (2.117, 2.483, -0.1753), (1.003, 2.483, -0.1753), (2.117, -1.423, 1.278), (2.117, 2.221, 0.1967), (1.003, 2.221, 0.1967), (1.003, -1.423, 1.278), (2.117, -1.423, -0.3231), (2.117, 2.221, -0.3231), (1.003, 2.221, -0.3231), (1.003, -1.423, -0.3231), (-1.003, -1.423, -0.3231), (-1.003, 2.221, -0.3231), (-2.117, 2.221, -0.3231), (-2.117, -1.423, -0.3231), (-1.003, -1.423, 1.278), (-1.003, 2.221, 0.1967), (-2.117, 2.221, 0.1967), (-2.117, -1.423, 1.278), (-1.003, 2.483, -0.1753), (-2.117, 2.483, -0.1753), (-1.003, 2.483, 0.0489), (-2.117, 2.483, 0.0489), (-1.003, -1.886, 0.1285), (-2.117, -1.886, 0.1285), (-1.003, -1.886, 0.8266), (-2.117, -1.886, 0.8266), (-2.117, 2.176, -0.2706), (-2.117, -1.381, -0.2706), (-2.117, 2.176, 0.1611), (-2.117, -1.381, 1.217), (-2.117, 2.432, -0.1264), (-2.117, 2.432, 0.01687), (-2.117, -1.832, 0.1702), (-2.117, -1.832, 0.8118), (-1.553, 2.176, -0.2706), (-1.553, -1.381, -0.2706), (-1.553, 2.176, 0.1611), (-1.553, -1.381, 1.217), (-1.553, 2.432, -0.1264), (-1.553, 2.432, 0.01687), (-1.553, -1.832, 0.1702), (-1.553, -1.832, 0.8118), (-1.265, 3.332, 0.3574), (-1.265, 3.857, 0.3978), (1.265, 3.857, 0.3978), (1.265, 3.332, 0.3574), (-1.265, 3.248, 1.444), (-1.265, 3.774, 1.484), (1.265, 3.774, 1.484), (1.265, 3.248, 1.444), (-1.096, 4.567, 0.6145), (1.096, 4.567, 0.6145), (-1.096, 4.542, 0.9339), (1.096, 4.542, 0.9339), (-1.096, 2.572, 0.415), (1.096, 2.572, 0.415), (-1.096, 2.541, 0.8268), (1.096, 2.541, 0.8268), (0.6755, 1.768, 0.3521), (0.6755, 2.705, 0.424), (0.8505, 2.705, 0.424), (0.8505, 1.768, 0.3521), (0.6755, 1.732, 0.8298), (0.6755, 2.681, 0.7359), (0.8505, 2.681, 0.7359), (0.8505, 1.732, 0.8298), (0.6755, 1.373, 0.3218), (0.8505, 1.373, 0.3218), (0.6755, 1.653, 0.8237), (0.8505, 1.653, 0.8237), (0.6755, 0.4818, 0.8177), (0.8505, 0.4818, 0.8177), (0.6755, 0.761, 1.32), (0.8505, 0.761, 1.32), (0.6755, -0.4268, 0.7436), (0.8505, -0.4268, 0.7436), (0.6755, -0.41, 1.232), (0.8505, -0.41, 1.232), (-0.6755, 1.768, 0.3521), (-0.6755, 2.705, 0.424), (-0.8505, 2.705, 0.424), (-0.8505, 1.768, 0.3521), (-0.6755, 1.732, 0.8298), (-0.6755, 2.681, 0.7359), (-0.8505, 2.681, 0.7359), (-0.8505, 1.732, 0.8298), (-0.6755, 1.373, 0.3218), (-0.8505, 1.373, 0.3218), (-0.6755, 1.653, 0.8237), (-0.8505, 1.653, 0.8237), (-0.6755, 0.4818, 0.8177), (-0.8505, 0.4818, 0.8177), (-0.6755, 0.761, 1.32), (-0.8505, 0.761, 1.32), (-0.6755, -0.4268, 0.7436), (-0.8505, -0.4268, 0.7436), (-0.6755, -0.41, 1.232), (-0.8505, -0.41, 1.232), (-0.5171, -0.5171, 2.035), (0.5171, -0.5171, 2.035), (0.6793, 0.6793, 1.184), (0.5171, 0.5171, 2.035), (0.6793, 0.6793, 0.6866), (0.6793, -0.6793, 1.184), (0.6793, -0.6793, 0.6866), (-0.6793, -0.6793, 1.184), (-0.5171, 0.5171, 2.035), (-0.6793, -0.6793, 0.6866), (-0.6793, 0.6793, 1.184), (-0.6793, 0.6793, 0.6866), (0.972, -1.991, 0.9414), (0.972, -1.503, 1.418), (0.972, 2.346, 0.276), (2.284, 2.346, 0.276), (2.284, -1.503, 1.418), (2.284, 2.623, -0.1169), (0.972, 2.623, 0.1199), (2.284, 2.623, 0.1199), (0.972, -1.991, 0.5637), (2.284, -1.991, 0.5637), (2.284, -1.991, 0.9414), (0.972, 2.623, -0.1169), (-0.972, 2.623, -0.1169), (-2.284, -1.991, 0.9414), (-2.284, -1.991, 0.5637), (-0.972, -1.991, 0.5637), (-2.284, 2.623, 0.1199), (-0.972, 2.623, 0.1199), (-2.284, 2.623, -0.1169), (-2.284, -1.503, 1.418), (-2.284, 2.346, 0.276), (-0.972, 2.346, 0.276), (-0.972, -1.503, 1.418), (-0.972, -1.991, 0.9414), (-0.1916, -1.627, 0.6512), (-0.1916, -1.483, 0.67), (-0.04668, -1.483, 0.67), (-0.04668, -1.627, 0.6512), (-0.1916, -1.645, 0.789), (-0.1916, -1.501, 0.8078), (-0.04668, -1.501, 0.8078), (-0.04668, -1.645, 0.789), (-0.1441, -1.777, 2.166), (-0.1441, -1.727, 2.173), (-0.09423, -1.727, 2.173), (-0.09423, -1.777, 2.166), (-1.0, 1.0, 0.02831), (1.0, 1.0, 0.02831), (1.0, -1.0, 0.02831), (1.0, 1.0, 0.7557), (1.0, -1.0, 0.7557), (-0.3601, 1.736, 0.02831), (0.3601, 1.736, 0.02831), (0.3601, 1.736, 0.4884), (0.8809, -2.032, -0.01396), (-0.8809, -2.032, 0.6268), (0.8809, -2.032, 0.6268), (-1.0, -1.0, 0.02831), (-1.0, 1.0, 0.7557), (-1.0, -1.0, 0.7557), (-0.3601, 1.736, 0.4884), (-0.8809, -2.032, -0.01396), (-0.8366, 4.427, 0.5293), (0.8366, 4.427, 0.5293), (-0.8366, 4.228, -0.07926), (0.8366, 4.228, -0.07926), (-0.8366, 3.656, -0.3688), (0.8366, 3.656, -0.3688), (-0.8366, 3.048, -0.1698), (0.8366, 3.048, -0.1698), (-0.8366, 2.758, 0.4013), (0.8366, 2.758, 0.4013), (-0.8366, 2.957, 1.01), (0.8366, 2.957, 1.01), (-0.8366, 3.528, 1.299), (0.8366, 3.528, 1.299), (-0.8366, 4.137, 1.1), (0.8366, 4.137, 1.1)], [], [(13, 12, 4, 5), (0, 4, 12, 8), (5, 2, 10, 13), (6, 1, 9, 14), (15, 11, 3, 7), (0, 1, 6, 4), (5, 7, 3, 2), (5, 4, 6, 7), (29, 22, 11, 15), (28, 29, 15, 14), (13, 10, 20, 25), (14, 9, 18, 28), (25, 24, 12, 13), (2, 3, 11, 10), (8, 9, 1, 0), (14, 15, 7, 6), (8, 12, 24, 16), (31, 28, 18, 19), (19, 17, 27, 31), (16, 17, 19, 18), (29, 30, 23, 22), (16, 18, 9, 8), (21, 23, 30, 26), (21, 20, 22, 23), (24, 25, 26, 27), (31, 30, 29, 28), (24, 27, 17, 16), (10, 11, 22, 20), (26, 25, 20, 21), (27, 26, 30, 31), (36, 32, 33, 37), (37, 42, 43, 38), (53, 43, 41, 52), (39, 47, 46, 36), (32, 35, 34, 33), (39, 36, 37, 38), (42, 40, 41, 43), (42, 37, 33, 40), (47, 55, 54, 45), (34, 41, 40, 33), (47, 45, 44, 46), (44, 32, 36, 46), (32, 44, 45, 35), (55, 47, 39, 51), (49, 57, 56, 48), (55, 63, 62, 54), (61, 53, 52, 60), (38, 50, 51, 39), (49, 35, 45, 54), (50, 38, 43, 53), (35, 49, 48, 34), (34, 48, 52, 41), (58, 56, 57, 59), (58, 61, 60, 56), (63, 59, 57, 62), (48, 56, 60, 52), (57, 49, 54, 62), (58, 50, 53, 61), (63, 55, 51, 59), (50, 58, 59, 51), (68, 69, 65, 64), (74, 72, 65, 69), (70, 71, 67, 66), (79, 77, 67, 71), (64, 65, 66, 67), (71, 70, 69, 68), (74, 75, 73, 72), (70, 66, 73, 75), (66, 65, 72, 73), (69, 70, 75, 74), (79, 78, 76, 77), (71, 68, 78, 79), (76, 78, 68, 64), (64, 67, 77, 76), (84, 85, 81, 80), (85, 86, 82, 81), (86, 87, 83, 82), (87, 84, 90, 91), (80, 81, 82, 83), (87, 86, 85, 84), (95, 93, 89, 91), (88, 90, 84, 80), (80, 83, 89, 88), (91, 89, 83, 87), (96, 98, 94, 92), (91, 90, 94, 95), (88, 89, 93, 92), (92, 94, 90, 88), (99, 98, 96, 97), (99, 97, 93, 95), (95, 94, 98, 99), (92, 93, 97, 96), (104, 100, 101, 105), (105, 101, 102, 106), (106, 102, 103, 107), (107, 111, 110, 104), (100, 103, 102, 101), (107, 104, 105, 106), (115, 111, 109, 113), (108, 100, 104, 110), (100, 108, 109, 103), (111, 107, 103, 109), (116, 112, 114, 118), (111, 115, 114, 110), (108, 112, 113, 109), (112, 108, 110, 114), (119, 117, 116, 118), (119, 115, 113, 117), (115, 119, 118, 114), (112, 116, 117, 113), (127, 130, 131, 129), (121, 123, 128, 120), (120, 128, 130, 127), (121, 120, 127, 125), (125, 127, 129, 126), (122, 125, 126, 124), (123, 121, 125, 122), (128, 123, 122, 130), (130, 122, 124, 131), (134, 135, 139, 138), (136, 135, 134, 133), (139, 135, 137), (137, 135, 136, 141), (136, 142, 141), (149, 153, 144), (144, 153, 154, 147), (136, 133, 132, 142), (133, 140, 132), (138, 139, 137, 143), (142, 132, 140, 141), (143, 140, 133, 134), (138, 143, 134), (145, 146, 147, 155), (149, 144, 150, 148), (154, 155, 147), (151, 145, 155, 154), (151, 146, 145), (150, 146, 151, 152), (148, 150, 152), (151, 154, 153, 152), (153, 149, 148, 152), (160, 161, 157, 156), (161, 162, 158, 157), (162, 163, 159, 158), (163, 160, 156, 159), (167, 166, 165, 164), (167, 164, 160, 163), (166, 167, 163, 162), (164, 165, 161, 160), (165, 166, 162, 161), (171, 172, 170, 169), (171, 169, 174, 175), (169, 168, 173, 174), (178, 176, 170, 172), (177, 181, 179, 183), (180, 171, 175, 182), (179, 170, 176, 183), (179, 168, 169, 170), (172, 171, 180, 181), (180, 182, 173, 168), (182, 175, 174, 173), (178, 177, 183, 176), (172, 181, 177, 178), (180, 168, 179, 181), (184, 185, 187, 186), (186, 187, 189, 188), (188, 189, 191, 190), (190, 191, 193, 192), (192, 193, 195, 194), (194, 195, 197, 196), (187, 185, 199, 197, 195, 193, 191, 189), (198, 199, 185, 184), (196, 197, 199, 198), (184, 186, 188, 190, 192, 194, 196, 198)])
_uv = me_cube_001.uv_layers.new(name='UVMap')
_uv.uv.foreach_set('vector', [0.6761, 0.9834, 0.686, 0.9834, 0.686, 0.9734, 0.6761, 0.9734, 0.686, 0.9734, 0.6761, 0.9734, 0.6761, 0.9834, 0.686, 0.9834, 0.686, 0.9734, 0.6761, 0.9734, 0.6761, 0.9834, 0.686, 0.9834, 0.686, 0.9734, 0.6761, 0.9734, 0.6761, 0.9834, 0.686, 0.9834, 0.6761, 0.9834, 0.686, 0.9834, 0.686, 0.9734, 0.6761, 0.9734, 0.7517, 0.5023, 0.7883, 0.5023, 0.8135, 0.5281, 0.7285, 0.5281, 0.7888, 0.7312, 0.8135, 0.7312, 0.8052, 0.7459, 0.7971, 0.7459, 0.7888, 0.7312, 0.7285, 0.5281, 0.8135, 0.5281, 0.8135, 0.7312, 0.6761, 0.9834, 0.686, 0.9834, 0.686, 0.9734, 0.6761, 0.9734, 0.6761, 0.9834, 0.686, 0.9834, 0.686, 0.9734, 0.6761, 0.9734, 0.6761, 0.9834, 0.686, 0.9834, 0.686, 0.9734, 0.6761, 0.9734, 0.6761, 0.9834, 0.686, 0.9834, 0.686, 0.9734, 0.6761, 0.9734, 0.6761, 0.9834, 0.686, 0.9834, 0.686, 0.9734, 0.6761, 0.9734, 0.686, 0.9734, 0.6761, 0.9734, 0.6761, 0.9834, 0.686, 0.9834, 0.6761, 0.9834, 0.686, 0.9834, 0.686, 0.9734, 0.6761, 0.9734, 0.6761, 0.9834, 0.686, 0.9834, 0.686, 0.9734, 0.6761, 0.9734, 0.6761, 0.9834, 0.686, 0.9834, 0.686, 0.9734, 0.6761, 0.9734, 0.7373, 0.9441, 0.7684, 0.9441, 0.7684, 0.9261, 0.7373, 0.9261, 0.7902, 0.5057, 0.7521, 0.5057, 0.7274, 0.5309, 0.8149, 0.5309, 0.7684, 0.9066, 0.7373, 0.9066, 0.7373, 0.9261, 0.7684, 0.9261, 0.7684, 0.8474, 0.7373, 0.8474, 0.7373, 0.8558, 0.7684, 0.8558, 0.6761, 0.9834, 0.686, 0.9834, 0.686, 0.9734, 0.6761, 0.9734, 0.7946, 0.7444, 0.8068, 0.7444, 0.8149, 0.73, 0.7865, 0.73, 0.7373, 0.862, 0.7684, 0.862, 0.7684, 0.8558, 0.7373, 0.8558, 0.7684, 0.9433, 0.7684, 0.8372, 0.7373, 0.8372, 0.7373, 0.9433, 0.6761, 0.9834, 0.686, 0.9834, 0.686, 0.9734, 0.6761, 0.9734, 0.7684, 0.8886, 0.7373, 0.8886, 0.7373, 0.9066, 0.7684, 0.9066, 0.6761, 0.9834, 0.686, 0.9834, 0.686, 0.9734, 0.6761, 0.9734, 0.7373, 0.8704, 0.7684, 0.8704, 0.7684, 0.862, 0.7373, 0.862, 0.7274, 0.5309, 0.7865, 0.73, 0.8149, 0.73, 0.8149, 0.5309, 0.7274, 0.5309, 0.8149, 0.5309, 0.8149, 0.73, 0.7865, 0.73, 0.7373, 0.8704, 0.7373, 0.862, 0.7684, 0.862, 0.7684, 0.8704, 0.6761, 0.9834, 0.6761, 0.9734, 0.686, 0.9734, 0.686, 0.9834, 0.7684, 0.8886, 0.7684, 0.9066, 0.7373, 0.9066, 0.7373, 0.8886, 0.6761, 0.9834, 0.6761, 0.9734, 0.686, 0.9734, 0.686, 0.9834, 0.7684, 0.9433, 0.7373, 0.9433, 0.7373, 0.8372, 0.7684, 0.8372, 0.7373, 0.862, 0.7373, 0.8558, 0.7684, 0.8558, 0.7684, 0.862, 0.7946, 0.7444, 0.7865, 0.73, 0.8149, 0.73, 0.8068, 0.7444, 0.6761, 0.9834, 0.6761, 0.9734, 0.686, 0.9734, 0.686, 0.9834, 0.7684, 0.8474, 0.7684, 0.8558, 0.7373, 0.8558, 0.7373, 0.8474, 0.7684, 0.9066, 0.7684, 0.9261, 0.7373, 0.9261, 0.7373, 0.9066, 0.7902, 0.5057, 0.8149, 0.5309, 0.7274, 0.5309, 0.7521, 0.5057, 0.7373, 0.9441, 0.7373, 0.9261, 0.7684, 0.9261, 0.7684, 0.9441, 0.6761, 0.9834, 0.6761, 0.9734, 0.686, 0.9734, 0.686, 0.9834, 0.6761, 0.9834, 0.6761, 0.9734, 0.686, 0.9734, 0.686, 0.9834, 0.6761, 0.9834, 0.6761, 0.9734, 0.686, 0.9734, 0.686, 0.9834, 0.686, 0.9734, 0.686, 0.9834, 0.6761, 0.9834, 0.6761, 0.9734, 0.6761, 0.9834, 0.6761, 0.9734, 0.686, 0.9734, 0.686, 0.9834, 0.6761, 0.9834, 0.6761, 0.9734, 0.686, 0.9734, 0.686, 0.9834, 0.6761, 0.9834, 0.6761, 0.9734, 0.686, 0.9734, 0.686, 0.9834, 0.6761, 0.9834, 0.6761, 0.9734, 0.686, 0.9734, 0.686, 0.9834, 0.6761, 0.9834, 0.6761, 0.9734, 0.686, 0.9734, 0.686, 0.9834, 0.7888, 0.7312, 0.8135, 0.7312, 0.8135, 0.5281, 0.7285, 0.5281, 0.7888, 0.7312, 0.7971, 0.7459, 0.8052, 0.7459, 0.8135, 0.7312, 0.7517, 0.5023, 0.7285, 0.5281, 0.8135, 0.5281, 0.7883, 0.5023, 0.6761, 0.9834, 0.6761, 0.9734, 0.686, 0.9734, 0.686, 0.9834, 0.686, 0.9734, 0.686, 0.9834, 0.6761, 0.9834, 0.6761, 0.9734, 0.686, 0.9734, 0.686, 0.9834, 0.6761, 0.9834, 0.6761, 0.9734, 0.686, 0.9734, 0.686, 0.9834, 0.6761, 0.9834, 0.6761, 0.9734, 0.6761, 0.9834, 0.6761, 0.9734, 0.686, 0.9734, 0.686, 0.9834, 0.8437, 0.9168, 0.8437, 0.8849, 0.7777, 0.8849, 0.7777, 0.9168, 0.8069, 0.8399, 0.7875, 0.8399, 0.7777, 0.8849, 0.8437, 0.8849, 0.8437, 0.8849, 0.8437, 0.9168, 0.7777, 0.9168, 0.7777, 0.8849, 0.8097, 0.9635, 0.7847, 0.9635, 0.7777, 0.9168, 0.8437, 0.9168, 0.5755, 0.5532, 0.5755, 0.5447, 0.6167, 0.5447, 0.6167, 0.5532, 0.9966, 0.8851, 0.9966, 0.9169, 0.8439, 0.9169, 0.8439, 0.8851, 0.8541, 0.974, 0.9864, 0.974, 0.9864, 0.9933, 0.8541, 0.9933, 0.8437, 0.8849, 0.7777, 0.8849, 0.7875, 0.8399, 0.8069, 0.8399, 0.6167, 0.5447, 0.5755, 0.5447, 0.5783, 0.5326, 0.6139, 0.5326, 0.8439, 0.9169, 0.9966, 0.9169, 0.9864, 0.974, 0.8541, 0.974, 0.9864, 0.8284, 0.8541, 0.8284, 0.8541, 0.8034, 0.9864, 0.8034, 0.9966, 0.8851, 0.8439, 0.8851, 0.8541, 0.8284, 0.9864, 0.8284, 0.7847, 0.9635, 0.8097, 0.9635, 0.8437, 0.9168, 0.7777, 0.9168, 0.5755, 0.5532, 0.6167, 0.5532, 0.6139, 0.5656, 0.5783, 0.5656, 0.6751, 0.9762, 0.6852, 0.9762, 0.6852, 0.9864, 0.6751, 0.9864, 0.6852, 0.9864, 0.6751, 0.9864, 0.6751, 0.9762, 0.6852, 0.9762, 0.6852, 0.9864, 0.6751, 0.9864, 0.6751, 0.9762, 0.6852, 0.9762, 0.6751, 0.9864, 0.6751, 0.9762, 0.6852, 0.9762, 0.6852, 0.9864, 0.6852, 0.9864, 0.6751, 0.9864, 0.6751, 0.9762, 0.6852, 0.9762, 0.6852, 0.9864, 0.6751, 0.9864, 0.6751, 0.9762, 0.6852, 0.9762, 0.6751, 0.9864, 0.6751, 0.9762, 0.6852, 0.9762, 0.6852, 0.9864, 0.6751, 0.9864, 0.6751, 0.9762, 0.6852, 0.9762, 0.6852, 0.9864, 0.6751, 0.9864, 0.6751, 0.9762, 0.6852, 0.9762, 0.6852, 0.9864, 0.6751, 0.9864, 0.6751, 0.9762, 0.6852, 0.9762, 0.6852, 0.9864, 0.6751, 0.9864, 0.6751, 0.9762, 0.6852, 0.9762, 0.6852, 0.9864, 0.6751, 0.9864, 0.6751, 0.9762, 0.6852, 0.9762, 0.6852, 0.9864, 0.6751, 0.9864, 0.6751, 0.9762, 0.6852, 0.9762, 0.6852, 0.9864, 0.6751, 0.9864, 0.6751, 0.9762, 0.6852, 0.9762, 0.6852, 0.9864, 0.6852, 0.9864, 0.6751, 0.9864, 0.6751, 0.9762, 0.6852, 0.9762, 0.6751, 0.9864, 0.6751, 0.9762, 0.6852, 0.9762, 0.6852, 0.9864, 0.6751, 0.9864, 0.6751, 0.9762, 0.6852, 0.9762, 0.6852, 0.9864, 0.6751, 0.9864, 0.6751, 0.9762, 0.6852, 0.9762, 0.6852, 0.9864, 0.6751, 0.9864, 0.6751, 0.9762, 0.6852, 0.9762, 0.6852, 0.9864, 0.6751, 0.9762, 0.6852, 0.9762, 0.6852, 0.9864, 0.6751, 0.9864, 0.6852, 0.9762, 0.6852, 0.9864, 0.6751, 0.9864, 0.6751, 0.9762, 0.6751, 0.9762, 0.6852, 0.9762, 0.6852, 0.9864, 0.6751, 0.9864, 0.6852, 0.9762, 0.6852, 0.9864, 0.6751, 0.9864, 0.6751, 0.9762, 0.6852, 0.9762, 0.6852, 0.9864, 0.6751, 0.9864, 0.6751, 0.9762, 0.6751, 0.9762, 0.6852, 0.9762, 0.6852, 0.9864, 0.6751, 0.9864, 0.6751, 0.9762, 0.6852, 0.9762, 0.6852, 0.9864, 0.6751, 0.9864, 0.6751, 0.9762, 0.6852, 0.9762, 0.6852, 0.9864, 0.6751, 0.9864, 0.6751, 0.9762, 0.6852, 0.9762, 0.6852, 0.9864, 0.6751, 0.9864, 0.6751, 0.9762, 0.6852, 0.9762, 0.6852, 0.9864, 0.6751, 0.9864, 0.6751, 0.9762, 0.6852, 0.9762, 0.6852, 0.9864, 0.6751, 0.9864, 0.6751, 0.9762, 0.6852, 0.9762, 0.6852, 0.9864, 0.6751, 0.9864, 0.6751, 0.9762, 0.6852, 0.9762, 0.6852, 0.9864, 0.6751, 0.9864, 0.6751, 0.9762, 0.6852, 0.9762, 0.6852, 0.9864, 0.6751, 0.9864, 0.6751, 0.9762, 0.6852, 0.9762, 0.6852, 0.9864, 0.6751, 0.9864, 0.6751, 0.9762, 0.6852, 0.9762, 0.6852, 0.9864, 0.6751, 0.9864, 0.6751, 0.9762, 0.6852, 0.9762, 0.6852, 0.9864, 0.6751, 0.9864, 0.6903, 0.596, 0.6903, 0.5022, 0.7247, 0.5022, 0.7247, 0.596, 0.5591, 0.5134, 0.6305, 0.5134, 0.6305, 0.5848, 0.5591, 0.5848, 0.6305, 0.5848, 0.6305, 0.5134, 0.6903, 0.5022, 0.6903, 0.596, 0.6305, 0.5848, 0.6305, 0.5134, 0.6903, 0.5022, 0.6903, 0.596, 0.6903, 0.596, 0.6903, 0.5022, 0.7247, 0.5022, 0.7247, 0.596, 0.6903, 0.596, 0.6903, 0.5022, 0.7247, 0.5022, 0.7247, 0.596, 0.6305, 0.5848, 0.6305, 0.5134, 0.6903, 0.5022, 0.6903, 0.596, 0.6305, 0.5848, 0.6305, 0.5134, 0.6903, 0.5022, 0.6903, 0.596, 0.6903, 0.596, 0.6903, 0.5022, 0.7247, 0.5022, 0.7247, 0.596, 0.9974, 0.5299, 0.9279, 0.5299, 0.9279, 0.5131, 0.9974, 0.5131, 0.9279, 0.7426, 0.9279, 0.5299, 0.9974, 0.5299, 0.9974, 0.7426, 0.9225, 0.5136, 0.9262, 0.53, 0.9105, 0.51, 0.9105, 0.51, 0.9262, 0.53, 0.9262, 0.7421, 0.8756, 0.754, 0.9262, 0.7421, 0.8947, 0.7597, 0.8756, 0.754, 0.7345, 0.6178, 0.7308, 0.6342, 0.7465, 0.6142, 0.7465, 0.6142, 0.7308, 0.6342, 0.7308, 0.8463, 0.7814, 0.8582, 0.9279, 0.7426, 0.9974, 0.7426, 0.9974, 0.7788, 0.9279, 0.7788, 0.7308, 0.8463, 0.7814, 0.8582, 0.7623, 0.8639, 0.9974, 0.5131, 0.9279, 0.5131, 0.9279, 0.5005, 0.9974, 0.5005, 0.9279, 0.7788, 0.9974, 0.7788, 0.9974, 0.7988, 0.9279, 0.7988, 0.7465, 0.6142, 0.7814, 0.8582, 0.7308, 0.8463, 0.7308, 0.6342, 0.7345, 0.6178, 0.7465, 0.6142, 0.7308, 0.6342, 0.9279, 0.7788, 0.9279, 0.7988, 0.9974, 0.7988, 0.9974, 0.7788, 0.9974, 0.5131, 0.9974, 0.5005, 0.9279, 0.5005, 0.9279, 0.5131, 0.7308, 0.8463, 0.7623, 0.8639, 0.7814, 0.8582, 0.9279, 0.7426, 0.9279, 0.7788, 0.9974, 0.7788, 0.9974, 0.7426, 0.9262, 0.7421, 0.8756, 0.754, 0.8947, 0.7597, 0.9105, 0.51, 0.8756, 0.754, 0.9262, 0.7421, 0.9262, 0.53, 0.9225, 0.5136, 0.9105, 0.51, 0.9262, 0.53, 0.9279, 0.7426, 0.9974, 0.7426, 0.9974, 0.5299, 0.9279, 0.5299, 0.9974, 0.5299, 0.9974, 0.5131, 0.9279, 0.5131, 0.9279, 0.5299, 0.6825, 0.9798, 0.6825, 0.9754, 0.6897, 0.9754, 0.6897, 0.9798, 0.6897, 0.9754, 0.6897, 0.9798, 0.6825, 0.9798, 0.6825, 0.9754, 0.6825, 0.9798, 0.6825, 0.9754, 0.6897, 0.9754, 0.6897, 0.9798, 0.6825, 0.9754, 0.6825, 0.9798, 0.6897, 0.9798, 0.6897, 0.9754, 0.6825, 0.9798, 0.6825, 0.9754, 0.6897, 0.9754, 0.6897, 0.9798, 0.6825, 0.9754, 0.6825, 0.9798, 0.6897, 0.9798, 0.6897, 0.9754, 0.6825, 0.9798, 0.6825, 0.9754, 0.6897, 0.9754, 0.6897, 0.9798, 0.6825, 0.9798, 0.6825, 0.9754, 0.6897, 0.9754, 0.6897, 0.9798, 0.6897, 0.9754, 0.6897, 0.9798, 0.6825, 0.9798, 0.6825, 0.9754, 0.7308, 0.6931, 0.7307, 0.857, 0.671, 0.857, 0.6712, 0.693, 0.7308, 0.6931, 0.6712, 0.693, 0.6712, 0.613, 0.709, 0.6131, 0.6669, 0.6924, 0.5019, 0.6924, 0.5547, 0.6265, 0.6141, 0.6265, 0.72, 0.9422, 0.6675, 0.9421, 0.671, 0.857, 0.7307, 0.857, 0.72, 0.9422, 0.7307, 0.857, 0.671, 0.857, 0.6675, 0.9421, 0.6669, 0.6914, 0.5013, 0.6914, 0.5543, 0.6266, 0.6139, 0.6266, 0.5019, 0.8572, 0.6669, 0.8572, 0.657, 0.9428, 0.5117, 0.9428, 0.5019, 0.8568, 0.5019, 0.6921, 0.6669, 0.6921, 0.6669, 0.8568, 0.5013, 0.8569, 0.5013, 0.6914, 0.6669, 0.6914, 0.6669, 0.8569, 0.7308, 0.6931, 0.709, 0.6131, 0.6712, 0.613, 0.6712, 0.693, 0.6139, 0.6266, 0.5543, 0.6266, 0.5543, 0.5885, 0.6139, 0.5885, 0.5112, 0.943, 0.657, 0.943, 0.657, 0.996, 0.5112, 0.996, 0.5013, 0.8569, 0.6669, 0.8569, 0.657, 0.943, 0.5112, 0.943, 0.7308, 0.6931, 0.6712, 0.693, 0.671, 0.857, 0.7307, 0.857, 0.8195, 0.6701, 0.8195, 0.7963, 0.8678, 0.7963, 0.8678, 0.6701, 0.8195, 0.7963, 0.8195, 0.6701, 0.8678, 0.6701, 0.8678, 0.7963, 0.8678, 0.6701, 0.8678, 0.7963, 0.8195, 0.7963, 0.8195, 0.6701, 0.8195, 0.7963, 0.8195, 0.6701, 0.8678, 0.6701, 0.8678, 0.7963, 0.8678, 0.6701, 0.8678, 0.7963, 0.8195, 0.7963, 0.8195, 0.6701, 0.8195, 0.6701, 0.8195, 0.7963, 0.8678, 0.7963, 0.8678, 0.6701, 0.8176, 0.5243, 0.8176, 0.5576, 0.8411, 0.5812, 0.8744, 0.5812, 0.8979, 0.5577, 0.8979, 0.5244, 0.8744, 0.5009, 0.8411, 0.5008, 0.8195, 0.6701, 0.8195, 0.7963, 0.8678, 0.7963, 0.8678, 0.6701, 0.8195, 0.7963, 0.8195, 0.6701, 0.8678, 0.6701, 0.8678, 0.7963, 0.8176, 0.5576, 0.8176, 0.5243, 0.8411, 0.5008, 0.8744, 0.5009, 0.8979, 0.5244, 0.8979, 0.5577, 0.8744, 0.5812, 0.8411, 0.5812])
me_cube_001.use_remesh_preserve_volume = False
me_cube_001.use_remesh_preserve_attributes = False
me_cube_001.use_mirror_vertex_groups = False
me_cube_001.update()

# ---- objects
ob_cube_015 = bpy.data.objects.new('Cube.015', me_cube_004)
ob_cube_014 = bpy.data.objects.new('Cube.014', me_cube_003)
ob_cube_013 = bpy.data.objects.new('Cube.013', me_cube_002)
ob_cube_012 = bpy.data.objects.new('Cube.012', me_cube_018)
ob_cube_011 = bpy.data.objects.new('Cube.011', me_cube_017)
ob_cube_010 = bpy.data.objects.new('Cube.010', me_cube_016)
ob_cylinder_001 = bpy.data.objects.new('Cylinder.001', me_cylinder_002)
ob_cylinder = bpy.data.objects.new('Cylinder', me_cylinder_001)
ob_cube_009 = bpy.data.objects.new('Cube.009', me_cube_015)
ob_cube_008 = bpy.data.objects.new('Cube.008', me_cube_014)
ob_cube_007 = bpy.data.objects.new('Cube.007', me_cube_013)
ob_cube_005 = bpy.data.objects.new('Cube.005', me_cube_011)
ob_cube_004 = bpy.data.objects.new('Cube.004', me_cube_010)
ob_cube_003 = bpy.data.objects.new('Cube.003', me_cube_009)
ob_cube_002 = bpy.data.objects.new('Cube.002', me_cube_008)
ob_cube = bpy.data.objects.new('Cube', me_cube)
ob_cube_006 = bpy.data.objects.new('Cube.006', me_cube_012)
ob_cube_001 = bpy.data.objects.new('Cube.001', me_cube_001)

# ---- transforms, parenting, visibility, modifiers, constraints
ob_cube_015.location = (3.633, 7.12, 0.8718)
ob_cube_015.lineart.crease_threshold = 0.0
ob_cube_014.location = (-1.844, 0.0, 2.4)
ob_cube_014.scale = (2.4, 2.4, 2.4)
ob_cube_014.lineart.crease_threshold = 0.0
ob_cube_013.location = (-8.445, -6.782, 0.47)
ob_cube_013.rotation_euler = (0.0, 0.0, 0.5285)
ob_cube_013.scale = (0.2121, 0.2121, 0.2121)
ob_cube_013.lineart.crease_threshold = 0.0
ob_cube_012.location = (-11.03, -14.98, 2.054)
ob_cube_012.rotation_euler = (0.0, 0.0, 0.2558)
ob_cube_012.scale = (1.757, 1.757, 1.757)
ob_cube_012.lineart.crease_threshold = 0.0
ob_cube_011.location = (-8.445, -6.782, 0.47)
ob_cube_011.rotation_euler = (0.0, 0.0, 0.5285)
ob_cube_011.scale = (0.2121, 0.2121, 0.2121)
ob_cube_011.lineart.crease_threshold = 0.0
ob_cube_010.location = (-6.709, -7.67, 2.133)
ob_cube_010.rotation_euler = (0.0, 0.0, 0.5214)
ob_cube_010.scale = (1.757, 1.757, 1.757)
ob_cube_010.lineart.crease_threshold = 0.0
ob_cylinder_001.location = (-8.794, -2.426, 2.64)
ob_cylinder_001.lineart.crease_threshold = 0.0
ob_cylinder.location = (-8.574, -7.239, 2.202)
ob_cylinder.rotation_euler = (0.0, 0.0, -0.1331)
ob_cylinder.lineart.crease_threshold = 0.0
ob_cube_009.location = (-1.092, 0.0, 4.784)
ob_cube_009.scale = (0.6452, 0.6452, 0.6452)
ob_cube_009.lineart.crease_threshold = 0.0
ob_cube_008.location = (-1.092, 0.0, 4.69)
ob_cube_008.scale = (0.6452, 0.6452, 0.6452)
ob_cube_008.lineart.crease_threshold = 0.0
ob_cube_007.location = (-0.8127, -1.17, 0.1137)
ob_cube_007.scale = (0.1705, 0.1705, 0.1705)
ob_cube_007.lineart.crease_threshold = 0.0
ob_cube_005.location = (-1.844, 0.0, 2.4)
ob_cube_005.scale = (2.4, 2.4, 2.4)
ob_cube_005.lineart.crease_threshold = 0.0
ob_cube_004.location = (0.0, 0.0, 0.0)
ob_cube_004.lineart.crease_threshold = 0.0
ob_cube_003.location = (-0.8127, -1.17, 0.05103)
ob_cube_003.scale = (0.1705, 0.1705, 0.1705)
ob_cube_003.lineart.crease_threshold = 0.0
ob_cube_002.location = (6.43, 0.0, 0.04877)
ob_cube_002.lineart.crease_threshold = 0.0
ob_cube.location = (-1.844, 0.0, 2.4)
ob_cube.scale = (2.4, 2.4, 2.4)
ob_cube.lineart.crease_threshold = 0.0
ob_cube_006.location = (-1.844, 0.0, 2.299)
ob_cube_006.scale = (2.4, 2.4, 2.4)
ob_cube_006.lineart.crease_threshold = 0.0
ob_cube_001.location = (3.69, 0.0, 1.731)
ob_cube_001.rotation_euler = (0.0, 0.0, -1.571)
ob_cube_001.lineart.crease_threshold = 0.0

# ---- collection membership
col_collection_1.objects.link(ob_cube_015)
col_collection_1.objects.link(ob_cube_014)
col_collection_1.objects.link(ob_cube_013)
col_collection_1.objects.link(ob_cube_012)
col_collection_1.objects.link(ob_cube_011)
col_collection_1.objects.link(ob_cube_010)
col_collection_1.objects.link(ob_cylinder_001)
col_collection_1.objects.link(ob_cylinder)
col_collection_1.objects.link(ob_cube_009)
col_collection_1.objects.link(ob_cube_008)
col_collection_1.objects.link(ob_cube_007)
col_collection_1.objects.link(ob_cube_005)
col_collection_1.objects.link(ob_cube_004)
col_collection_1.objects.link(ob_cube_003)
col_collection_1.objects.link(ob_cube_002)
col_collection_1.objects.link(ob_cube)
col_collection_20.objects.link(ob_cube_006)
col_collection_20.objects.link(ob_cube_001)

# ---- scene / render settings (as saved in the file)
scene.frame_start = 1; scene.frame_end = 250; scene.frame_set(0)
scene.render.engine = 'BLENDER_EEVEE_NEXT'
scene.render.image_settings.color_mode = 'RGB'
scene.render.image_settings.compression = 90
scene.render.resolution_percentage = 50
scene.render.dither_intensity = 0.0
scene.render.bake_margin = 2
scene.render.bake_bias = 0.0
scene.cycles.use_denoising = False
scene.cycles.samples = 10
scene.cycles.sampling_pattern = 'TABULATED_SOBOL'
scene.cycles.light_sampling_threshold = 0.0
scene.cycles.use_adaptive_sampling = False
scene.cycles.use_light_tree = False
scene.cycles.blur_glossy = 0.0
scene.cycles.volume_bounces = 1
scene.cycles.pixel_filter_type = 'GAUSSIAN'
scene.cycles.sample_clamp_indirect = 0.0
scene.view_settings.view_transform = 'Standard'
bpy.context.view_layer.update()

# ---- added for rendering (the .blend has no active camera and no usable light): camera, sun
cam_auto = bpy.data.cameras.new('AutoCamera')
cam_auto.lens = 50.0
cam_auto.sensor_width = 36.0
cam_auto.clip_end = 1000.0
ob_auto_camera = bpy.data.objects.new('AutoCamera', cam_auto)
scene.collection.objects.link(ob_auto_camera)
ob_auto_camera.location = (27.6374, -37.579, 27.1796)
ob_auto_camera.rotation_euler = (1.09748, -7.21219e-08, 0.694738)
scene.camera = ob_auto_camera
light_auto_sun = bpy.data.lights.new('AutoSun', 'SUN')
light_auto_sun.energy = 3.0
light_auto_sun.angle = 0.0523599
ob_auto_sun = bpy.data.objects.new('AutoSun', light_auto_sun)
scene.collection.objects.link(ob_auto_sun)
ob_auto_sun.rotation_euler = (0.872665, 0.174533, 0.523599)
bpy.context.view_layer.update()
